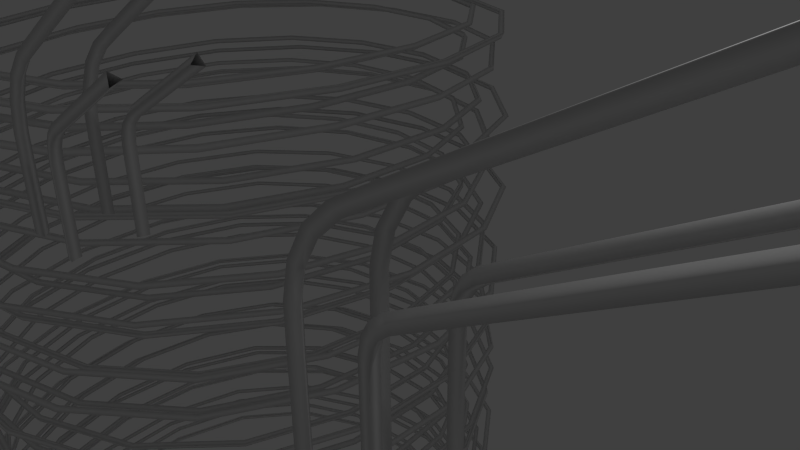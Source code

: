 # Source: level_29_tracks.blend  (saved by Blender 2.76.0; exported with 4.5.12 LTS)
import bpy
from mathutils import Matrix  # noqa: F401  (used for matrix-valued properties, if any)

bpy.ops.wm.read_factory_settings(use_empty=True)
scene = bpy.context.scene
scene.name = 'Scene'

# ---- collections
col_collection_1 = bpy.data.collections.new('Collection 1'); scene.collection.children.link(col_collection_1)

# ---- world
world_world = bpy.data.worlds.new('World'); scene.world = world_world
world_world.color = (0.05088, 0.05088, 0.05088)
world_world.use_sun_shadow = False
world_world.sun_shadow_jitter_overblur = 0.0
world_world.cycles.sampling_method = 'MANUAL'
world_world.cycles.sample_map_resolution = 256

# ---- cameras
cam_camera = bpy.data.cameras.new('Camera')
cam_camera.clip_end = 100.0
cam_camera.lens = 35.0
cam_camera.sensor_width = 32.0
cam_camera.sensor_height = 18.0
cam_camera.ortho_scale = 7.314
cam_camera.dof.focus_distance = 0.0
cam_camera.dof.aperture_fstop = 128.0

# ---- lights
light_lamp = bpy.data.lights.new('Lamp', 'POINT')
light_lamp.transmission_factor = 0.0
light_lamp.cutoff_distance = 30.0
light_lamp.energy = 100.0
light_lamp.shadow_buffer_clip_start = 1.001
light_lamp.shadow_soft_size = 0.1
light_lamp.shadow_maximum_resolution = 0.006
light_lamp.use_absolute_resolution = True
light_lamp.cycles.use_multiple_importance_sampling = False

# ---- curves / text
cu_nurbspath = bpy.data.curves.new('NurbsPath', 'CURVE')
cu_nurbspath.dimensions = '3D'
_sp = cu_nurbspath.splines.new('NURBS'); _sp.points.add(4)
_sp.points.foreach_set('co', [-3.5, -3.443e-07, 6.062, 1.0, -1.0, -9.836e-08, 1.732, 1.0, 0.0, 0.0, 0.0, 1.0, 2.0, 0.0, 0.0, 1.0, 8.0, 1.57e-13, -1.168e-06, 1.0])
_sp.order_u = 3
_sp.order_v = 0
_sp.resolution_u = 3
_sp.use_endpoint_u = True
cu_nurbspath.use_path = True
cu_nurbspath.use_path_clamp = True
cu_nurbspath.bevel_mode = 'OBJECT'
cu_nurbspath.bevel_resolution = 0
cu_nurbspath.fill_mode = 'HALF'
cu_nurbscircle_006 = bpy.data.curves.new('NurbsCircle.006', 'CURVE')
cu_nurbscircle_006.dimensions = '3D'
_sp = cu_nurbscircle_006.splines.new('NURBS'); _sp.points.add(2)
_sp.points.foreach_set('co', [-0.3661, -0.4923, 0.0, 1.0, -0.5314, -0.5442, 0.0, 0.3536, -0.4937, -0.3751, 0.0, 1.0])
_sp.order_u = 2
_sp.order_v = 0
_sp.resolution_u = 1
_sp.use_cyclic_u = True
_sp = cu_nurbscircle_006.splines.new('NURBS'); _sp.points.add(2)
_sp.points.foreach_set('co', [-0.4932, 0.361, 0.0, 1.0, -0.5316, 0.5299, 0.0, 0.3536, -0.3661, 0.4787, 0.0, 1.0])
_sp.order_u = 2
_sp.order_v = 0
_sp.resolution_u = 1
_sp.use_cyclic_u = True
_sp = cu_nurbscircle_006.splines.new('NURBS'); _sp.points.add(2)
_sp.points.foreach_set('co', [0.484, -0.3746, 0.0, 1.0, 0.5316, -0.5412, 0.0, 0.3536, 0.3636, -0.4991, 0.0, 1.0])
_sp.order_u = 2
_sp.order_v = 0
_sp.resolution_u = 1
_sp.use_cyclic_u = True
_sp = cu_nurbscircle_006.splines.new('NURBS'); _sp.points.add(2)
_sp.points.foreach_set('co', [0.3696, 0.468, 0.0, 1.0, 0.5343, 0.5216, 0.0, 0.3536, 0.4984, 0.3521, 0.0, 1.0])
_sp.order_u = 2
_sp.order_v = 0
_sp.resolution_u = 1
_sp.use_cyclic_u = True
cu_nurbscircle_006.use_path = True
cu_nurbscircle_006.use_path_clamp = True
cu_nurbscircle_006.bevel_resolution = 0
cu_nurbscircle_006.fill_mode = 'HALF'
cu_nurbspath_001 = bpy.data.curves.new('NurbsPath.001', 'CURVE')
cu_nurbspath_001.dimensions = '3D'
_sp = cu_nurbspath_001.splines.new('NURBS'); _sp.points.add(2)
_sp.points.foreach_set('co', [0.0, 0.0, 0.0, 1.0, 2.0, 0.0, 0.0, 1.0, 8.0, 1.57e-13, -1.168e-06, 1.0])
_sp.order_u = 3
_sp.order_v = 0
_sp.resolution_u = 3
_sp.use_endpoint_u = True
cu_nurbspath_001.use_path = True
cu_nurbspath_001.use_path_clamp = True
cu_nurbspath_001.bevel_mode = 'OBJECT'
cu_nurbspath_001.bevel_resolution = 0
cu_nurbspath_001.fill_mode = 'HALF'
cu_nurbscircle_000 = bpy.data.curves.new('NurbsCircle.000', 'CURVE')
cu_nurbscircle_000.dimensions = '3D'
_sp = cu_nurbscircle_000.splines.new('NURBS'); _sp.points.add(2)
_sp.points.foreach_set('co', [-0.3661, -0.4923, 0.0, 1.0, -0.5314, -0.5442, 0.0, 0.3536, -0.4937, -0.3751, 0.0, 1.0])
_sp.order_u = 2
_sp.order_v = 0
_sp.resolution_u = 1
_sp.use_cyclic_u = True
_sp = cu_nurbscircle_000.splines.new('NURBS'); _sp.points.add(2)
_sp.points.foreach_set('co', [-0.4932, 0.361, 0.0, 1.0, -0.5316, 0.5299, 0.0, 0.3536, -0.3661, 0.4787, 0.0, 1.0])
_sp.order_u = 2
_sp.order_v = 0
_sp.resolution_u = 1
_sp.use_cyclic_u = True
_sp = cu_nurbscircle_000.splines.new('NURBS'); _sp.points.add(2)
_sp.points.foreach_set('co', [0.484, -0.3746, 0.0, 1.0, 0.5316, -0.5412, 0.0, 0.3536, 0.3636, -0.4991, 0.0, 1.0])
_sp.order_u = 2
_sp.order_v = 0
_sp.resolution_u = 1
_sp.use_cyclic_u = True
_sp = cu_nurbscircle_000.splines.new('NURBS'); _sp.points.add(2)
_sp.points.foreach_set('co', [0.3696, 0.468, 0.0, 1.0, 0.5343, 0.5216, 0.0, 0.3536, 0.4984, 0.3521, 0.0, 1.0])
_sp.order_u = 2
_sp.order_v = 0
_sp.resolution_u = 1
_sp.use_cyclic_u = True
cu_nurbscircle_000.use_path = True
cu_nurbscircle_000.use_path_clamp = True
cu_nurbscircle_000.bevel_resolution = 0
cu_nurbscircle_000.fill_mode = 'HALF'
cu_nurbspath_002 = bpy.data.curves.new('NurbsPath.002', 'CURVE')
cu_nurbspath_002.dimensions = '3D'
_sp = cu_nurbspath_002.splines.new('NURBS'); _sp.points.add(4)
_sp.points.foreach_set('co', [-2.0, -1.967e-07, 3.464, 1.0, -1.0, -9.836e-08, 1.732, 1.0, 0.0, 0.0, 0.0, 1.0, 2.0, 0.0, 0.0, 1.0, 3.0, 2.616e-14, -1.947e-07, 1.0])
_sp.order_u = 3
_sp.order_v = 0
_sp.resolution_u = 3
_sp.use_endpoint_u = True
cu_nurbspath_002.use_path = True
cu_nurbspath_002.use_path_clamp = True
cu_nurbspath_002.bevel_mode = 'OBJECT'
cu_nurbspath_002.bevel_resolution = 0
cu_nurbspath_002.fill_mode = 'HALF'
cu_nurbscircle_001 = bpy.data.curves.new('NurbsCircle.001', 'CURVE')
cu_nurbscircle_001.dimensions = '3D'
_sp = cu_nurbscircle_001.splines.new('NURBS'); _sp.points.add(2)
_sp.points.foreach_set('co', [-0.3661, -0.4923, 0.0, 1.0, -0.5314, -0.5442, 0.0, 0.3536, -0.4937, -0.3751, 0.0, 1.0])
_sp.order_u = 2
_sp.order_v = 0
_sp.resolution_u = 1
_sp.use_cyclic_u = True
_sp = cu_nurbscircle_001.splines.new('NURBS'); _sp.points.add(2)
_sp.points.foreach_set('co', [-0.4932, 0.361, 0.0, 1.0, -0.5316, 0.5299, 0.0, 0.3536, -0.3661, 0.4787, 0.0, 1.0])
_sp.order_u = 2
_sp.order_v = 0
_sp.resolution_u = 1
_sp.use_cyclic_u = True
_sp = cu_nurbscircle_001.splines.new('NURBS'); _sp.points.add(2)
_sp.points.foreach_set('co', [0.484, -0.3746, 0.0, 1.0, 0.5316, -0.5412, 0.0, 0.3536, 0.3636, -0.4991, 0.0, 1.0])
_sp.order_u = 2
_sp.order_v = 0
_sp.resolution_u = 1
_sp.use_cyclic_u = True
_sp = cu_nurbscircle_001.splines.new('NURBS'); _sp.points.add(2)
_sp.points.foreach_set('co', [0.3696, 0.468, 0.0, 1.0, 0.5343, 0.5216, 0.0, 0.3536, 0.4984, 0.3521, 0.0, 1.0])
_sp.order_u = 2
_sp.order_v = 0
_sp.resolution_u = 1
_sp.use_cyclic_u = True
cu_nurbscircle_001.use_path = True
cu_nurbscircle_001.use_path_clamp = True
cu_nurbscircle_001.bevel_resolution = 0
cu_nurbscircle_001.fill_mode = 'HALF'
cu_nurbspath_003 = bpy.data.curves.new('NurbsPath.003', 'CURVE')
cu_nurbspath_003.dimensions = '3D'
_sp = cu_nurbspath_003.splines.new('NURBS'); _sp.points.add(4)
_sp.points.foreach_set('co', [-3.5, -3.443e-07, 6.062, 1.0, -1.0, -9.836e-08, 1.732, 1.0, 0.0, 0.0, 0.0, 1.0, 2.0, 0.0, 0.0, 1.0, 8.0, 1.57e-13, -1.168e-06, 1.0])
_sp.order_u = 3
_sp.order_v = 0
_sp.resolution_u = 3
_sp.use_endpoint_u = True
cu_nurbspath_003.use_path = True
cu_nurbspath_003.use_path_clamp = True
cu_nurbspath_003.bevel_mode = 'OBJECT'
cu_nurbspath_003.bevel_resolution = 0
cu_nurbspath_003.fill_mode = 'HALF'
cu_nurbscircle_002 = bpy.data.curves.new('NurbsCircle.002', 'CURVE')
cu_nurbscircle_002.dimensions = '3D'
_sp = cu_nurbscircle_002.splines.new('NURBS'); _sp.points.add(2)
_sp.points.foreach_set('co', [-0.3661, -0.4923, 0.0, 1.0, -0.5314, -0.5442, 0.0, 0.3536, -0.4937, -0.3751, 0.0, 1.0])
_sp.order_u = 2
_sp.order_v = 0
_sp.resolution_u = 1
_sp.use_cyclic_u = True
_sp = cu_nurbscircle_002.splines.new('NURBS'); _sp.points.add(2)
_sp.points.foreach_set('co', [-0.4932, 0.361, 0.0, 1.0, -0.5316, 0.5299, 0.0, 0.3536, -0.3661, 0.4787, 0.0, 1.0])
_sp.order_u = 2
_sp.order_v = 0
_sp.resolution_u = 1
_sp.use_cyclic_u = True
_sp = cu_nurbscircle_002.splines.new('NURBS'); _sp.points.add(2)
_sp.points.foreach_set('co', [0.484, -0.3746, 0.0, 1.0, 0.5316, -0.5412, 0.0, 0.3536, 0.3636, -0.4991, 0.0, 1.0])
_sp.order_u = 2
_sp.order_v = 0
_sp.resolution_u = 1
_sp.use_cyclic_u = True
_sp = cu_nurbscircle_002.splines.new('NURBS'); _sp.points.add(2)
_sp.points.foreach_set('co', [0.3696, 0.468, 0.0, 1.0, 0.5343, 0.5216, 0.0, 0.3536, 0.4984, 0.3521, 0.0, 1.0])
_sp.order_u = 2
_sp.order_v = 0
_sp.resolution_u = 1
_sp.use_cyclic_u = True
cu_nurbscircle_002.use_path = True
cu_nurbscircle_002.use_path_clamp = True
cu_nurbscircle_002.bevel_resolution = 0
cu_nurbscircle_002.fill_mode = 'HALF'
cu_nurbspath_004 = bpy.data.curves.new('NurbsPath.004', 'CURVE')
cu_nurbspath_004.dimensions = '3D'
_sp = cu_nurbspath_004.splines.new('NURBS'); _sp.points.add(43)
_sp.points.foreach_set('co', [0.0, 0.0, 0.0, 1.0, 0.0, 0.0, 0.0, 1.0, 0.0, 0.0, 0.0, 1.0, 2.0, 1.355e-20, 2.274e-13, 1.0, 4.0, -2.015e-06, 15.0, 1.0, 5.0, 30.0, 15.0, 1.0, 6.0, 30.0, -15.0, 1.0, 7.0, 2.579e-06, -15.0, 1.0, 8.0, -1.452e-06, 15.0, 1.0, 9.0, 30.0, 15.0, 1.0, 10.0, 30.0, -15.0, 1.0, 11.0, 2.579e-06, -15.0, 1.0, 12.0, -1.452e-06, 15.0, 1.0, 13.0, 30.0, 15.0, 1.0, 14.0, 30.0, -15.0, 1.0, 15.0, 3.815e-06, -15.0, 1.0, 16.0, -2.161e-07, 15.0, 1.0, 17.0, 30.0, 15.0, 1.0, 18.0, 30.0, -15.0, 1.0, 19.0, 3.815e-06, -15.0, 1.0, 20.0, -2.161e-07, 15.0, 1.0, 21.0, 30.0, 15.0, 1.0, 22.0, 30.0, -15.0, 1.0, 23.0, 3.815e-06, -15.0, 1.0, 24.0, -2.161e-07, 15.0, 1.0, 25.0, 30.0, 15.0, 1.0, 26.0, 30.0, -15.0, 1.0, 27.0, 3.815e-06, -15.0, 1.0, 28.0, -2.161e-07, 15.0, 1.0, 29.0, 30.0, 15.0, 1.0, 30.0, 30.0, -15.0, 1.0, 31.0, 3.815e-06, -15.0, 1.0, 32.0, 0.0, 15.0, 1.0, 33.0, 30.0, 15.0, 1.0, 34.0, 30.0, -15.0, 1.0, 35.0, 3.815e-06, -15.0, 1.0, 36.0, 0.0, 15.0, 1.0, 37.0, 30.0, 15.0, 1.0, 38.0, 30.0, -15.0, 1.0, 39.0, 3.815e-06, -15.0, 1.0, 40.0, 0.0, 15.0, 1.0, 41.0, 16.0, 10.0, 1.0, 46.0, 16.0, 10.0, 1.0, 51.0, 16.0, 10.0, 1.0])
_sp.order_v = 0
_sp.resolution_u = 4
cu_nurbspath_004.use_path = True
cu_nurbspath_004.use_path_clamp = True
cu_nurbspath_004.bevel_mode = 'OBJECT'
cu_nurbspath_004.bevel_resolution = 0
cu_nurbspath_004.fill_mode = 'HALF'

# ---- objects
ob_lamp = bpy.data.objects.new('Lamp', light_lamp)
ob_camera = bpy.data.objects.new('Camera', cam_camera)
ob_trianglethickbevel = bpy.data.objects.new('TriangleThickBevel', None)
ob_path_longer = bpy.data.objects.new('path_longer', cu_nurbspath)
ob_trianglethickbevel_1 = bpy.data.objects.new('TriangleThickBevel', cu_nurbscircle_006)
ob_path_straight = bpy.data.objects.new('path_straight', cu_nurbspath_001)
ob_trianglethickbevel_001 = bpy.data.objects.new('TriangleThickBevel.001', cu_nurbscircle_000)
ob_path_shorter = bpy.data.objects.new('path_shorter', cu_nurbspath_002)
ob_trianglethickbevel_002 = bpy.data.objects.new('TriangleThickBevel.002', cu_nurbscircle_001)
ob_path_longer_001 = bpy.data.objects.new('path_longer.001', cu_nurbspath_003)
ob_trianglethickbevel_003 = bpy.data.objects.new('TriangleThickBevel.003', cu_nurbscircle_002)
ob_path_spiral = bpy.data.objects.new('path_spiral', cu_nurbspath_004)

# ---- transforms, parenting, visibility, modifiers, constraints
ob_lamp.location = (4.076, 1.005, 5.904)
ob_lamp.rotation_euler = (0.6503, 0.05522, 1.866)
ob_lamp.lock_rotations_4d = False
ob_lamp.empty_display_type = 'ARROWS'
ob_lamp.color = (0.0, 0.0, 0.0, 0.0)
ob_lamp.lineart.crease_threshold = 0.0
ob_camera.location = (7.481, -6.508, 5.344)
ob_camera.rotation_euler = (1.109, 0.01082, 0.8149)
ob_camera.lock_rotations_4d = False
ob_camera.empty_display_type = 'ARROWS'
ob_camera.color = (0.0, 0.0, 0.0, 0.0)
ob_camera.display_type = 'WIRE'
ob_camera.lineart.crease_threshold = 0.0
ob_trianglethickbevel.location = (0.0, 0.0, 0.0)
ob_path_longer.location = (0.0, 0.0, 0.0)
ob_path_longer.rotation_euler = (-1.344e-07, 1.571, 0.0)
ob_path_longer.lineart.crease_threshold = 0.0
ob_trianglethickbevel_1.location = (2.76, 0.0, 0.0)
ob_trianglethickbevel_1.scale = (1.627, 1.627, 1.627)
ob_trianglethickbevel_1.lineart.crease_threshold = 0.0
ob_path_straight.location = (10.0, 0.0, 0.0)
ob_path_straight.rotation_euler = (-1.344e-07, 1.571, 0.0)
ob_path_straight.lineart.crease_threshold = 0.0
ob_trianglethickbevel_001.location = (2.76, 0.0, 0.0)
ob_trianglethickbevel_001.scale = (1.627, 1.627, 1.627)
ob_trianglethickbevel_001.lineart.crease_threshold = 0.0
ob_path_shorter.location = (-9.0, 0.0, 0.0)
ob_path_shorter.rotation_euler = (-1.344e-07, 1.571, 0.0)
ob_path_shorter.lineart.crease_threshold = 0.0
ob_trianglethickbevel_002.location = (2.76, 0.0, 0.0)
ob_trianglethickbevel_002.scale = (1.627, 1.627, 1.627)
ob_trianglethickbevel_002.lineart.crease_threshold = 0.0
ob_path_longer_001.location = (14.0, 0.0, 0.0)
ob_path_longer_001.rotation_euler = (-1.344e-07, 1.571, 0.0)
ob_path_longer_001.lineart.crease_threshold = 0.0
ob_trianglethickbevel_003.location = (2.76, 0.0, 0.0)
ob_trianglethickbevel_003.scale = (1.627, 1.627, 1.627)
ob_trianglethickbevel_003.lineart.crease_threshold = 0.0
ob_path_spiral.location = (-30.0, 0.0, 0.0)
ob_path_spiral.rotation_euler = (-1.344e-07, 1.571, 0.0)
ob_path_spiral.lineart.crease_threshold = 0.0
cu_nurbspath.bevel_object = ob_trianglethickbevel_1
cu_nurbspath_001.bevel_object = ob_trianglethickbevel_1
cu_nurbspath_002.bevel_object = ob_trianglethickbevel_001
cu_nurbspath_003.bevel_object = ob_trianglethickbevel_002
cu_nurbspath_004.bevel_object = ob_trianglethickbevel_003

# ---- collection membership
col_collection_1.objects.link(ob_lamp)
col_collection_1.objects.link(ob_camera)
col_collection_1.objects.link(ob_trianglethickbevel)
col_collection_1.objects.link(ob_path_longer)
col_collection_1.objects.link(ob_trianglethickbevel_1)
col_collection_1.objects.link(ob_path_straight)
col_collection_1.objects.link(ob_trianglethickbevel_001)
col_collection_1.objects.link(ob_path_shorter)
col_collection_1.objects.link(ob_trianglethickbevel_002)
col_collection_1.objects.link(ob_path_longer_001)
col_collection_1.objects.link(ob_trianglethickbevel_003)
col_collection_1.objects.link(ob_path_spiral)

# ---- scene / render settings (as saved in the file)
scene.camera = ob_camera
scene.frame_start = 1; scene.frame_end = 250; scene.frame_set(1)
scene.render.engine = 'BLENDER_EEVEE_NEXT'
scene.render.resolution_percentage = 50
scene.render.dither_intensity = 0.0
scene.cycles.use_denoising = False
scene.cycles.samples = 10
scene.cycles.sampling_pattern = 'TABULATED_SOBOL'
scene.cycles.light_sampling_threshold = 0.0
scene.cycles.use_adaptive_sampling = False
scene.cycles.use_light_tree = False
scene.cycles.blur_glossy = 0.0
scene.cycles.pixel_filter_type = 'GAUSSIAN'
scene.cycles.sample_clamp_indirect = 0.0
scene.view_settings.view_transform = 'Standard'
bpy.context.view_layer.update()
